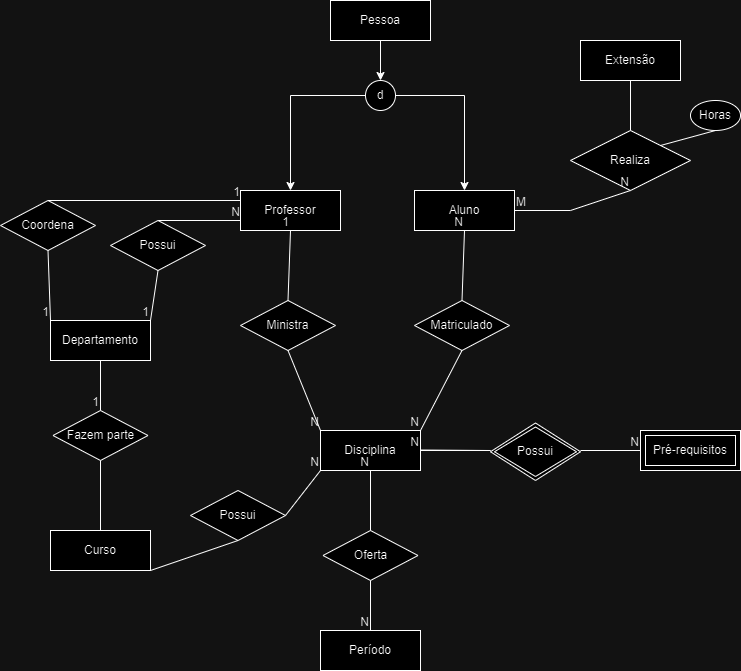

The diagram above was exported from draw.io. Its source (the exported page's mxGraphModel, read from the mxfile embedded in the PNG):
<mxGraphModel dx="876" dy="474" grid="1" gridSize="10" guides="1" tooltips="1" connect="1" arrows="1" fold="1" page="1" pageScale="1" pageWidth="827" pageHeight="1169" math="0" shadow="0">
  <root>
    <mxCell id="0" />
    <mxCell id="1" parent="0" />
    <mxCell id="1ZDhFiUdfvFmNY0SsZhr-18" style="edgeStyle=orthogonalEdgeStyle;rounded=0;orthogonalLoop=1;jettySize=auto;html=1;entryX=0.5;entryY=0;entryDx=0;entryDy=0;" edge="1" parent="1" source="1ZDhFiUdfvFmNY0SsZhr-2" target="1ZDhFiUdfvFmNY0SsZhr-17">
      <mxGeometry relative="1" as="geometry" />
    </mxCell>
    <mxCell id="1ZDhFiUdfvFmNY0SsZhr-2" value="Pessoa" style="whiteSpace=wrap;html=1;align=center;" vertex="1" parent="1">
      <mxGeometry x="330" y="30" width="100" height="40" as="geometry" />
    </mxCell>
    <mxCell id="1ZDhFiUdfvFmNY0SsZhr-4" value="Aluno" style="whiteSpace=wrap;html=1;align=center;" vertex="1" parent="1">
      <mxGeometry x="414" y="220" width="100" height="40" as="geometry" />
    </mxCell>
    <mxCell id="1ZDhFiUdfvFmNY0SsZhr-5" value="Departamento" style="whiteSpace=wrap;html=1;align=center;" vertex="1" parent="1">
      <mxGeometry x="50" y="350" width="100" height="40" as="geometry" />
    </mxCell>
    <mxCell id="1ZDhFiUdfvFmNY0SsZhr-6" value="Professor" style="whiteSpace=wrap;html=1;align=center;" vertex="1" parent="1">
      <mxGeometry x="240" y="220" width="100" height="40" as="geometry" />
    </mxCell>
    <mxCell id="1ZDhFiUdfvFmNY0SsZhr-8" value="Disciplina" style="whiteSpace=wrap;html=1;align=center;" vertex="1" parent="1">
      <mxGeometry x="320" y="460" width="100" height="40" as="geometry" />
    </mxCell>
    <mxCell id="1ZDhFiUdfvFmNY0SsZhr-9" value="Extensão" style="whiteSpace=wrap;html=1;align=center;" vertex="1" parent="1">
      <mxGeometry x="580" y="70" width="100" height="40" as="geometry" />
    </mxCell>
    <mxCell id="1ZDhFiUdfvFmNY0SsZhr-10" value="Período" style="whiteSpace=wrap;html=1;align=center;" vertex="1" parent="1">
      <mxGeometry x="320" y="660" width="100" height="40" as="geometry" />
    </mxCell>
    <mxCell id="1ZDhFiUdfvFmNY0SsZhr-19" style="edgeStyle=orthogonalEdgeStyle;rounded=0;orthogonalLoop=1;jettySize=auto;html=1;entryX=0.5;entryY=0;entryDx=0;entryDy=0;" edge="1" parent="1" source="1ZDhFiUdfvFmNY0SsZhr-17" target="1ZDhFiUdfvFmNY0SsZhr-6">
      <mxGeometry relative="1" as="geometry" />
    </mxCell>
    <mxCell id="1ZDhFiUdfvFmNY0SsZhr-21" style="edgeStyle=orthogonalEdgeStyle;rounded=0;orthogonalLoop=1;jettySize=auto;html=1;entryX=0.5;entryY=0;entryDx=0;entryDy=0;exitX=1;exitY=0.5;exitDx=0;exitDy=0;" edge="1" parent="1" source="1ZDhFiUdfvFmNY0SsZhr-17" target="1ZDhFiUdfvFmNY0SsZhr-4">
      <mxGeometry relative="1" as="geometry">
        <mxPoint x="345" y="180" as="sourcePoint" />
      </mxGeometry>
    </mxCell>
    <mxCell id="1ZDhFiUdfvFmNY0SsZhr-17" value="d" style="ellipse;whiteSpace=wrap;html=1;aspect=fixed;" vertex="1" parent="1">
      <mxGeometry x="365" y="110" width="30" height="30" as="geometry" />
    </mxCell>
    <mxCell id="1ZDhFiUdfvFmNY0SsZhr-22" value="" style="endArrow=none;html=1;rounded=0;entryX=0;entryY=0.75;entryDx=0;entryDy=0;exitX=0.5;exitY=0;exitDx=0;exitDy=0;" edge="1" parent="1" source="1ZDhFiUdfvFmNY0SsZhr-24" target="1ZDhFiUdfvFmNY0SsZhr-6">
      <mxGeometry relative="1" as="geometry">
        <mxPoint x="317" y="440" as="sourcePoint" />
        <mxPoint x="317" y="260" as="targetPoint" />
      </mxGeometry>
    </mxCell>
    <mxCell id="1ZDhFiUdfvFmNY0SsZhr-23" value="N" style="resizable=0;html=1;whiteSpace=wrap;align=right;verticalAlign=bottom;" connectable="0" vertex="1" parent="1ZDhFiUdfvFmNY0SsZhr-22">
      <mxGeometry x="1" relative="1" as="geometry" />
    </mxCell>
    <mxCell id="1ZDhFiUdfvFmNY0SsZhr-24" value="Possui" style="shape=rhombus;perimeter=rhombusPerimeter;whiteSpace=wrap;html=1;align=center;" vertex="1" parent="1">
      <mxGeometry x="110" y="250" width="95" height="50" as="geometry" />
    </mxCell>
    <mxCell id="1ZDhFiUdfvFmNY0SsZhr-26" value="Realiza" style="shape=rhombus;perimeter=rhombusPerimeter;whiteSpace=wrap;html=1;align=center;" vertex="1" parent="1">
      <mxGeometry x="570" y="160" width="120" height="60" as="geometry" />
    </mxCell>
    <mxCell id="1ZDhFiUdfvFmNY0SsZhr-30" value="" style="endArrow=none;html=1;rounded=0;entryX=0.5;entryY=1;entryDx=0;entryDy=0;exitX=1;exitY=0.5;exitDx=0;exitDy=0;" edge="1" parent="1" source="1ZDhFiUdfvFmNY0SsZhr-4" target="1ZDhFiUdfvFmNY0SsZhr-26">
      <mxGeometry relative="1" as="geometry">
        <mxPoint x="510" y="250" as="sourcePoint" />
        <mxPoint x="655" y="239.5" as="targetPoint" />
        <Array as="points">
          <mxPoint x="570" y="240" />
        </Array>
      </mxGeometry>
    </mxCell>
    <mxCell id="1ZDhFiUdfvFmNY0SsZhr-31" value="M" style="resizable=0;html=1;whiteSpace=wrap;align=left;verticalAlign=bottom;" connectable="0" vertex="1" parent="1ZDhFiUdfvFmNY0SsZhr-30">
      <mxGeometry x="-1" relative="1" as="geometry" />
    </mxCell>
    <mxCell id="1ZDhFiUdfvFmNY0SsZhr-32" value="N" style="resizable=0;html=1;whiteSpace=wrap;align=right;verticalAlign=bottom;" connectable="0" vertex="1" parent="1ZDhFiUdfvFmNY0SsZhr-30">
      <mxGeometry x="1" relative="1" as="geometry" />
    </mxCell>
    <mxCell id="1ZDhFiUdfvFmNY0SsZhr-33" value="" style="endArrow=none;html=1;rounded=0;entryX=0.5;entryY=1;entryDx=0;entryDy=0;" edge="1" parent="1" target="1ZDhFiUdfvFmNY0SsZhr-9">
      <mxGeometry relative="1" as="geometry">
        <mxPoint x="630" y="160" as="sourcePoint" />
        <mxPoint x="790" y="160" as="targetPoint" />
      </mxGeometry>
    </mxCell>
    <mxCell id="1ZDhFiUdfvFmNY0SsZhr-34" value="Horas" style="ellipse;whiteSpace=wrap;html=1;align=center;" vertex="1" parent="1">
      <mxGeometry x="690" y="130" width="50" height="30" as="geometry" />
    </mxCell>
    <mxCell id="1ZDhFiUdfvFmNY0SsZhr-36" value="" style="endArrow=none;html=1;rounded=0;exitX=1;exitY=0;exitDx=0;exitDy=0;entryX=0.5;entryY=1;entryDx=0;entryDy=0;" edge="1" parent="1" source="1ZDhFiUdfvFmNY0SsZhr-26" target="1ZDhFiUdfvFmNY0SsZhr-34">
      <mxGeometry relative="1" as="geometry">
        <mxPoint x="690" y="219" as="sourcePoint" />
        <mxPoint x="850" y="219" as="targetPoint" />
      </mxGeometry>
    </mxCell>
    <mxCell id="1ZDhFiUdfvFmNY0SsZhr-37" value="Coordena" style="shape=rhombus;perimeter=rhombusPerimeter;whiteSpace=wrap;html=1;align=center;" vertex="1" parent="1">
      <mxGeometry y="230" width="95" height="50" as="geometry" />
    </mxCell>
    <mxCell id="1ZDhFiUdfvFmNY0SsZhr-39" value="" style="endArrow=none;html=1;rounded=0;entryX=0;entryY=0.25;entryDx=0;entryDy=0;exitX=0.5;exitY=0;exitDx=0;exitDy=0;" edge="1" parent="1" source="1ZDhFiUdfvFmNY0SsZhr-37" target="1ZDhFiUdfvFmNY0SsZhr-6">
      <mxGeometry relative="1" as="geometry">
        <mxPoint x="120" y="300" as="sourcePoint" />
        <mxPoint x="280" y="300" as="targetPoint" />
      </mxGeometry>
    </mxCell>
    <mxCell id="1ZDhFiUdfvFmNY0SsZhr-40" value="1" style="resizable=0;html=1;whiteSpace=wrap;align=right;verticalAlign=bottom;" connectable="0" vertex="1" parent="1ZDhFiUdfvFmNY0SsZhr-39">
      <mxGeometry x="1" relative="1" as="geometry" />
    </mxCell>
    <mxCell id="1ZDhFiUdfvFmNY0SsZhr-41" value="" style="endArrow=none;html=1;rounded=0;entryX=0;entryY=0;entryDx=0;entryDy=0;exitX=0.5;exitY=1;exitDx=0;exitDy=0;" edge="1" parent="1" source="1ZDhFiUdfvFmNY0SsZhr-37" target="1ZDhFiUdfvFmNY0SsZhr-5">
      <mxGeometry relative="1" as="geometry">
        <mxPoint x="-32.5" y="330" as="sourcePoint" />
        <mxPoint x="75" y="330" as="targetPoint" />
      </mxGeometry>
    </mxCell>
    <mxCell id="1ZDhFiUdfvFmNY0SsZhr-42" value="1" style="resizable=0;html=1;whiteSpace=wrap;align=right;verticalAlign=bottom;" connectable="0" vertex="1" parent="1ZDhFiUdfvFmNY0SsZhr-41">
      <mxGeometry x="1" relative="1" as="geometry" />
    </mxCell>
    <mxCell id="1ZDhFiUdfvFmNY0SsZhr-43" value="" style="endArrow=none;html=1;rounded=0;entryX=1;entryY=0;entryDx=0;entryDy=0;exitX=0.5;exitY=1;exitDx=0;exitDy=0;" edge="1" parent="1" source="1ZDhFiUdfvFmNY0SsZhr-24" target="1ZDhFiUdfvFmNY0SsZhr-5">
      <mxGeometry relative="1" as="geometry">
        <mxPoint x="58" y="275" as="sourcePoint" />
        <mxPoint x="125" y="330" as="targetPoint" />
        <Array as="points" />
      </mxGeometry>
    </mxCell>
    <mxCell id="1ZDhFiUdfvFmNY0SsZhr-44" value="1" style="resizable=0;html=1;whiteSpace=wrap;align=right;verticalAlign=bottom;" connectable="0" vertex="1" parent="1ZDhFiUdfvFmNY0SsZhr-43">
      <mxGeometry x="1" relative="1" as="geometry" />
    </mxCell>
    <mxCell id="1ZDhFiUdfvFmNY0SsZhr-45" value="Matriculado" style="shape=rhombus;perimeter=rhombusPerimeter;whiteSpace=wrap;html=1;align=center;" vertex="1" parent="1">
      <mxGeometry x="414" y="330" width="95" height="50" as="geometry" />
    </mxCell>
    <mxCell id="1ZDhFiUdfvFmNY0SsZhr-46" value="" style="endArrow=none;html=1;rounded=0;entryX=1;entryY=0;entryDx=0;entryDy=0;exitX=0.5;exitY=1;exitDx=0;exitDy=0;" edge="1" parent="1" source="1ZDhFiUdfvFmNY0SsZhr-45" target="1ZDhFiUdfvFmNY0SsZhr-8">
      <mxGeometry relative="1" as="geometry">
        <mxPoint x="450" y="410" as="sourcePoint" />
        <mxPoint x="490" y="350" as="targetPoint" />
      </mxGeometry>
    </mxCell>
    <mxCell id="1ZDhFiUdfvFmNY0SsZhr-47" value="N" style="resizable=0;html=1;whiteSpace=wrap;align=right;verticalAlign=bottom;" connectable="0" vertex="1" parent="1ZDhFiUdfvFmNY0SsZhr-46">
      <mxGeometry x="1" relative="1" as="geometry" />
    </mxCell>
    <mxCell id="1ZDhFiUdfvFmNY0SsZhr-48" value="" style="endArrow=none;html=1;rounded=0;entryX=0.5;entryY=1;entryDx=0;entryDy=0;exitX=0.5;exitY=0;exitDx=0;exitDy=0;" edge="1" parent="1" source="1ZDhFiUdfvFmNY0SsZhr-45" target="1ZDhFiUdfvFmNY0SsZhr-4">
      <mxGeometry relative="1" as="geometry">
        <mxPoint x="330" y="350" as="sourcePoint" />
        <mxPoint x="490" y="350" as="targetPoint" />
      </mxGeometry>
    </mxCell>
    <mxCell id="1ZDhFiUdfvFmNY0SsZhr-49" value="N" style="resizable=0;html=1;whiteSpace=wrap;align=right;verticalAlign=bottom;" connectable="0" vertex="1" parent="1ZDhFiUdfvFmNY0SsZhr-48">
      <mxGeometry x="1" relative="1" as="geometry" />
    </mxCell>
    <mxCell id="1ZDhFiUdfvFmNY0SsZhr-50" value="Ministra" style="shape=rhombus;perimeter=rhombusPerimeter;whiteSpace=wrap;html=1;align=center;" vertex="1" parent="1">
      <mxGeometry x="240" y="330" width="95" height="50" as="geometry" />
    </mxCell>
    <mxCell id="1ZDhFiUdfvFmNY0SsZhr-51" value="" style="endArrow=none;html=1;rounded=0;entryX=0;entryY=0;entryDx=0;entryDy=0;exitX=0.5;exitY=1;exitDx=0;exitDy=0;" edge="1" parent="1" source="1ZDhFiUdfvFmNY0SsZhr-50" target="1ZDhFiUdfvFmNY0SsZhr-8">
      <mxGeometry relative="1" as="geometry">
        <mxPoint x="270" y="470" as="sourcePoint" />
        <mxPoint x="272" y="400" as="targetPoint" />
      </mxGeometry>
    </mxCell>
    <mxCell id="1ZDhFiUdfvFmNY0SsZhr-52" value="N" style="resizable=0;html=1;whiteSpace=wrap;align=right;verticalAlign=bottom;" connectable="0" vertex="1" parent="1ZDhFiUdfvFmNY0SsZhr-51">
      <mxGeometry x="1" relative="1" as="geometry" />
    </mxCell>
    <mxCell id="1ZDhFiUdfvFmNY0SsZhr-53" value="" style="endArrow=none;html=1;rounded=0;entryX=0.5;entryY=1;entryDx=0;entryDy=0;exitX=0.5;exitY=0;exitDx=0;exitDy=0;" edge="1" parent="1" source="1ZDhFiUdfvFmNY0SsZhr-50" target="1ZDhFiUdfvFmNY0SsZhr-6">
      <mxGeometry relative="1" as="geometry">
        <mxPoint x="240" y="310" as="sourcePoint" />
        <mxPoint x="400" y="310" as="targetPoint" />
      </mxGeometry>
    </mxCell>
    <mxCell id="1ZDhFiUdfvFmNY0SsZhr-54" value="1" style="resizable=0;html=1;whiteSpace=wrap;align=right;verticalAlign=bottom;" connectable="0" vertex="1" parent="1ZDhFiUdfvFmNY0SsZhr-53">
      <mxGeometry x="1" relative="1" as="geometry" />
    </mxCell>
    <mxCell id="1ZDhFiUdfvFmNY0SsZhr-56" value="" style="endArrow=none;html=1;rounded=0;entryX=0;entryY=0.5;entryDx=0;entryDy=0;exitX=1;exitY=0.5;exitDx=0;exitDy=0;" edge="1" parent="1">
      <mxGeometry relative="1" as="geometry">
        <mxPoint x="580" y="480" as="sourcePoint" />
        <mxPoint x="640" y="480" as="targetPoint" />
        <Array as="points" />
      </mxGeometry>
    </mxCell>
    <mxCell id="1ZDhFiUdfvFmNY0SsZhr-57" value="N" style="resizable=0;html=1;whiteSpace=wrap;align=right;verticalAlign=bottom;" connectable="0" vertex="1" parent="1ZDhFiUdfvFmNY0SsZhr-56">
      <mxGeometry x="1" relative="1" as="geometry" />
    </mxCell>
    <mxCell id="1ZDhFiUdfvFmNY0SsZhr-58" value="" style="endArrow=none;html=1;rounded=0;exitX=1;exitY=0.5;exitDx=0;exitDy=0;exitPerimeter=0;" edge="1" parent="1">
      <mxGeometry relative="1" as="geometry">
        <mxPoint x="420" y="479.5" as="sourcePoint" />
        <mxPoint x="420" y="480" as="targetPoint" />
        <Array as="points">
          <mxPoint x="490" y="480" />
        </Array>
      </mxGeometry>
    </mxCell>
    <mxCell id="1ZDhFiUdfvFmNY0SsZhr-59" value="N" style="resizable=0;html=1;whiteSpace=wrap;align=right;verticalAlign=bottom;" connectable="0" vertex="1" parent="1ZDhFiUdfvFmNY0SsZhr-58">
      <mxGeometry x="1" relative="1" as="geometry" />
    </mxCell>
    <mxCell id="1ZDhFiUdfvFmNY0SsZhr-60" value="Possui" style="shape=rhombus;perimeter=rhombusPerimeter;whiteSpace=wrap;html=1;align=center;" vertex="1" parent="1">
      <mxGeometry x="190" y="520" width="95" height="50" as="geometry" />
    </mxCell>
    <mxCell id="1ZDhFiUdfvFmNY0SsZhr-63" value="" style="endArrow=none;html=1;rounded=0;exitX=0.5;exitY=1;exitDx=0;exitDy=0;entryX=1;entryY=1;entryDx=0;entryDy=0;" edge="1" parent="1" source="1ZDhFiUdfvFmNY0SsZhr-60" target="1ZDhFiUdfvFmNY0SsZhr-7">
      <mxGeometry relative="1" as="geometry">
        <mxPoint x="319" y="660" as="sourcePoint" />
        <mxPoint x="319" y="600" as="targetPoint" />
        <Array as="points" />
      </mxGeometry>
    </mxCell>
    <mxCell id="1ZDhFiUdfvFmNY0SsZhr-64" value="N" style="resizable=0;html=1;whiteSpace=wrap;align=right;verticalAlign=bottom;" connectable="0" vertex="1" parent="1ZDhFiUdfvFmNY0SsZhr-63">
      <mxGeometry x="1" relative="1" as="geometry" />
    </mxCell>
    <mxCell id="1ZDhFiUdfvFmNY0SsZhr-65" value="Oferta" style="shape=rhombus;perimeter=rhombusPerimeter;whiteSpace=wrap;html=1;align=center;" vertex="1" parent="1">
      <mxGeometry x="322.5" y="560" width="95" height="50" as="geometry" />
    </mxCell>
    <mxCell id="1ZDhFiUdfvFmNY0SsZhr-66" value="" style="endArrow=none;html=1;rounded=0;exitX=0.5;exitY=1;exitDx=0;exitDy=0;entryX=0.5;entryY=0;entryDx=0;entryDy=0;" edge="1" parent="1" source="1ZDhFiUdfvFmNY0SsZhr-65" target="1ZDhFiUdfvFmNY0SsZhr-10">
      <mxGeometry relative="1" as="geometry">
        <mxPoint x="150" y="530" as="sourcePoint" />
        <mxPoint x="150" y="470" as="targetPoint" />
        <Array as="points" />
      </mxGeometry>
    </mxCell>
    <mxCell id="1ZDhFiUdfvFmNY0SsZhr-67" value="N" style="resizable=0;html=1;whiteSpace=wrap;align=right;verticalAlign=bottom;" connectable="0" vertex="1" parent="1ZDhFiUdfvFmNY0SsZhr-66">
      <mxGeometry x="1" relative="1" as="geometry" />
    </mxCell>
    <mxCell id="1ZDhFiUdfvFmNY0SsZhr-70" value="" style="endArrow=none;html=1;rounded=0;exitX=1;exitY=0.5;exitDx=0;exitDy=0;entryX=0;entryY=1;entryDx=0;entryDy=0;" edge="1" parent="1" source="1ZDhFiUdfvFmNY0SsZhr-60" target="1ZDhFiUdfvFmNY0SsZhr-8">
      <mxGeometry relative="1" as="geometry">
        <mxPoint x="220" y="490" as="sourcePoint" />
        <mxPoint x="190" y="440" as="targetPoint" />
        <Array as="points" />
      </mxGeometry>
    </mxCell>
    <mxCell id="1ZDhFiUdfvFmNY0SsZhr-71" value="N" style="resizable=0;html=1;whiteSpace=wrap;align=right;verticalAlign=bottom;" connectable="0" vertex="1" parent="1ZDhFiUdfvFmNY0SsZhr-70">
      <mxGeometry x="1" relative="1" as="geometry" />
    </mxCell>
    <mxCell id="1ZDhFiUdfvFmNY0SsZhr-72" value="" style="endArrow=none;html=1;rounded=0;exitX=0.5;exitY=0;exitDx=0;exitDy=0;entryX=0.5;entryY=1;entryDx=0;entryDy=0;" edge="1" parent="1" source="1ZDhFiUdfvFmNY0SsZhr-65" target="1ZDhFiUdfvFmNY0SsZhr-8">
      <mxGeometry relative="1" as="geometry">
        <mxPoint x="480" y="590" as="sourcePoint" />
        <mxPoint x="478" y="640" as="targetPoint" />
        <Array as="points" />
      </mxGeometry>
    </mxCell>
    <mxCell id="1ZDhFiUdfvFmNY0SsZhr-73" value="N" style="resizable=0;html=1;whiteSpace=wrap;align=right;verticalAlign=bottom;" connectable="0" vertex="1" parent="1ZDhFiUdfvFmNY0SsZhr-72">
      <mxGeometry x="1" relative="1" as="geometry" />
    </mxCell>
    <mxCell id="1ZDhFiUdfvFmNY0SsZhr-75" value="Fazem parte" style="shape=rhombus;perimeter=rhombusPerimeter;whiteSpace=wrap;html=1;align=center;" vertex="1" parent="1">
      <mxGeometry x="52.5" y="440" width="95" height="50" as="geometry" />
    </mxCell>
    <mxCell id="1ZDhFiUdfvFmNY0SsZhr-76" value="" style="endArrow=none;html=1;rounded=0;exitX=0.5;exitY=1;exitDx=0;exitDy=0;" edge="1" parent="1" source="1ZDhFiUdfvFmNY0SsZhr-7">
      <mxGeometry relative="1" as="geometry">
        <mxPoint x="168" y="515" as="sourcePoint" />
        <mxPoint x="100" y="580" as="targetPoint" />
        <Array as="points" />
      </mxGeometry>
    </mxCell>
    <mxCell id="1ZDhFiUdfvFmNY0SsZhr-77" value="N" style="resizable=0;html=1;whiteSpace=wrap;align=right;verticalAlign=bottom;" connectable="0" vertex="1" parent="1ZDhFiUdfvFmNY0SsZhr-76">
      <mxGeometry x="1" relative="1" as="geometry" />
    </mxCell>
    <mxCell id="1ZDhFiUdfvFmNY0SsZhr-78" value="" style="endArrow=none;html=1;rounded=0;entryX=0.5;entryY=0;entryDx=0;entryDy=0;exitX=0.5;exitY=1;exitDx=0;exitDy=0;" edge="1" parent="1" source="1ZDhFiUdfvFmNY0SsZhr-5" target="1ZDhFiUdfvFmNY0SsZhr-75">
      <mxGeometry relative="1" as="geometry">
        <mxPoint x="77.5" y="450" as="sourcePoint" />
        <mxPoint x="237.5" y="450" as="targetPoint" />
      </mxGeometry>
    </mxCell>
    <mxCell id="1ZDhFiUdfvFmNY0SsZhr-79" value="1" style="resizable=0;html=1;whiteSpace=wrap;align=right;verticalAlign=bottom;" connectable="0" vertex="1" parent="1ZDhFiUdfvFmNY0SsZhr-78">
      <mxGeometry x="1" relative="1" as="geometry" />
    </mxCell>
    <mxCell id="1ZDhFiUdfvFmNY0SsZhr-80" value="" style="endArrow=none;html=1;rounded=0;exitX=0.5;exitY=1;exitDx=0;exitDy=0;" edge="1" parent="1" source="1ZDhFiUdfvFmNY0SsZhr-75" target="1ZDhFiUdfvFmNY0SsZhr-7">
      <mxGeometry relative="1" as="geometry">
        <mxPoint x="100" y="490" as="sourcePoint" />
        <mxPoint x="100" y="580" as="targetPoint" />
        <Array as="points" />
      </mxGeometry>
    </mxCell>
    <mxCell id="1ZDhFiUdfvFmNY0SsZhr-7" value="Curso" style="whiteSpace=wrap;html=1;align=center;" vertex="1" parent="1">
      <mxGeometry x="50" y="560" width="100" height="40" as="geometry" />
    </mxCell>
    <mxCell id="1ZDhFiUdfvFmNY0SsZhr-82" value="Possui" style="shape=rhombus;double=1;perimeter=rhombusPerimeter;whiteSpace=wrap;html=1;align=center;strokeColor=default;verticalAlign=middle;fontFamily=Helvetica;fontSize=12;fontColor=default;fillColor=default;" vertex="1" parent="1">
      <mxGeometry x="490" y="452.5" width="90" height="57.5" as="geometry" />
    </mxCell>
    <mxCell id="1ZDhFiUdfvFmNY0SsZhr-83" value="Pré-requisitos" style="shape=ext;margin=3;double=1;whiteSpace=wrap;html=1;align=center;" vertex="1" parent="1">
      <mxGeometry x="640" y="460" width="100" height="40" as="geometry" />
    </mxCell>
  </root>
</mxGraphModel>